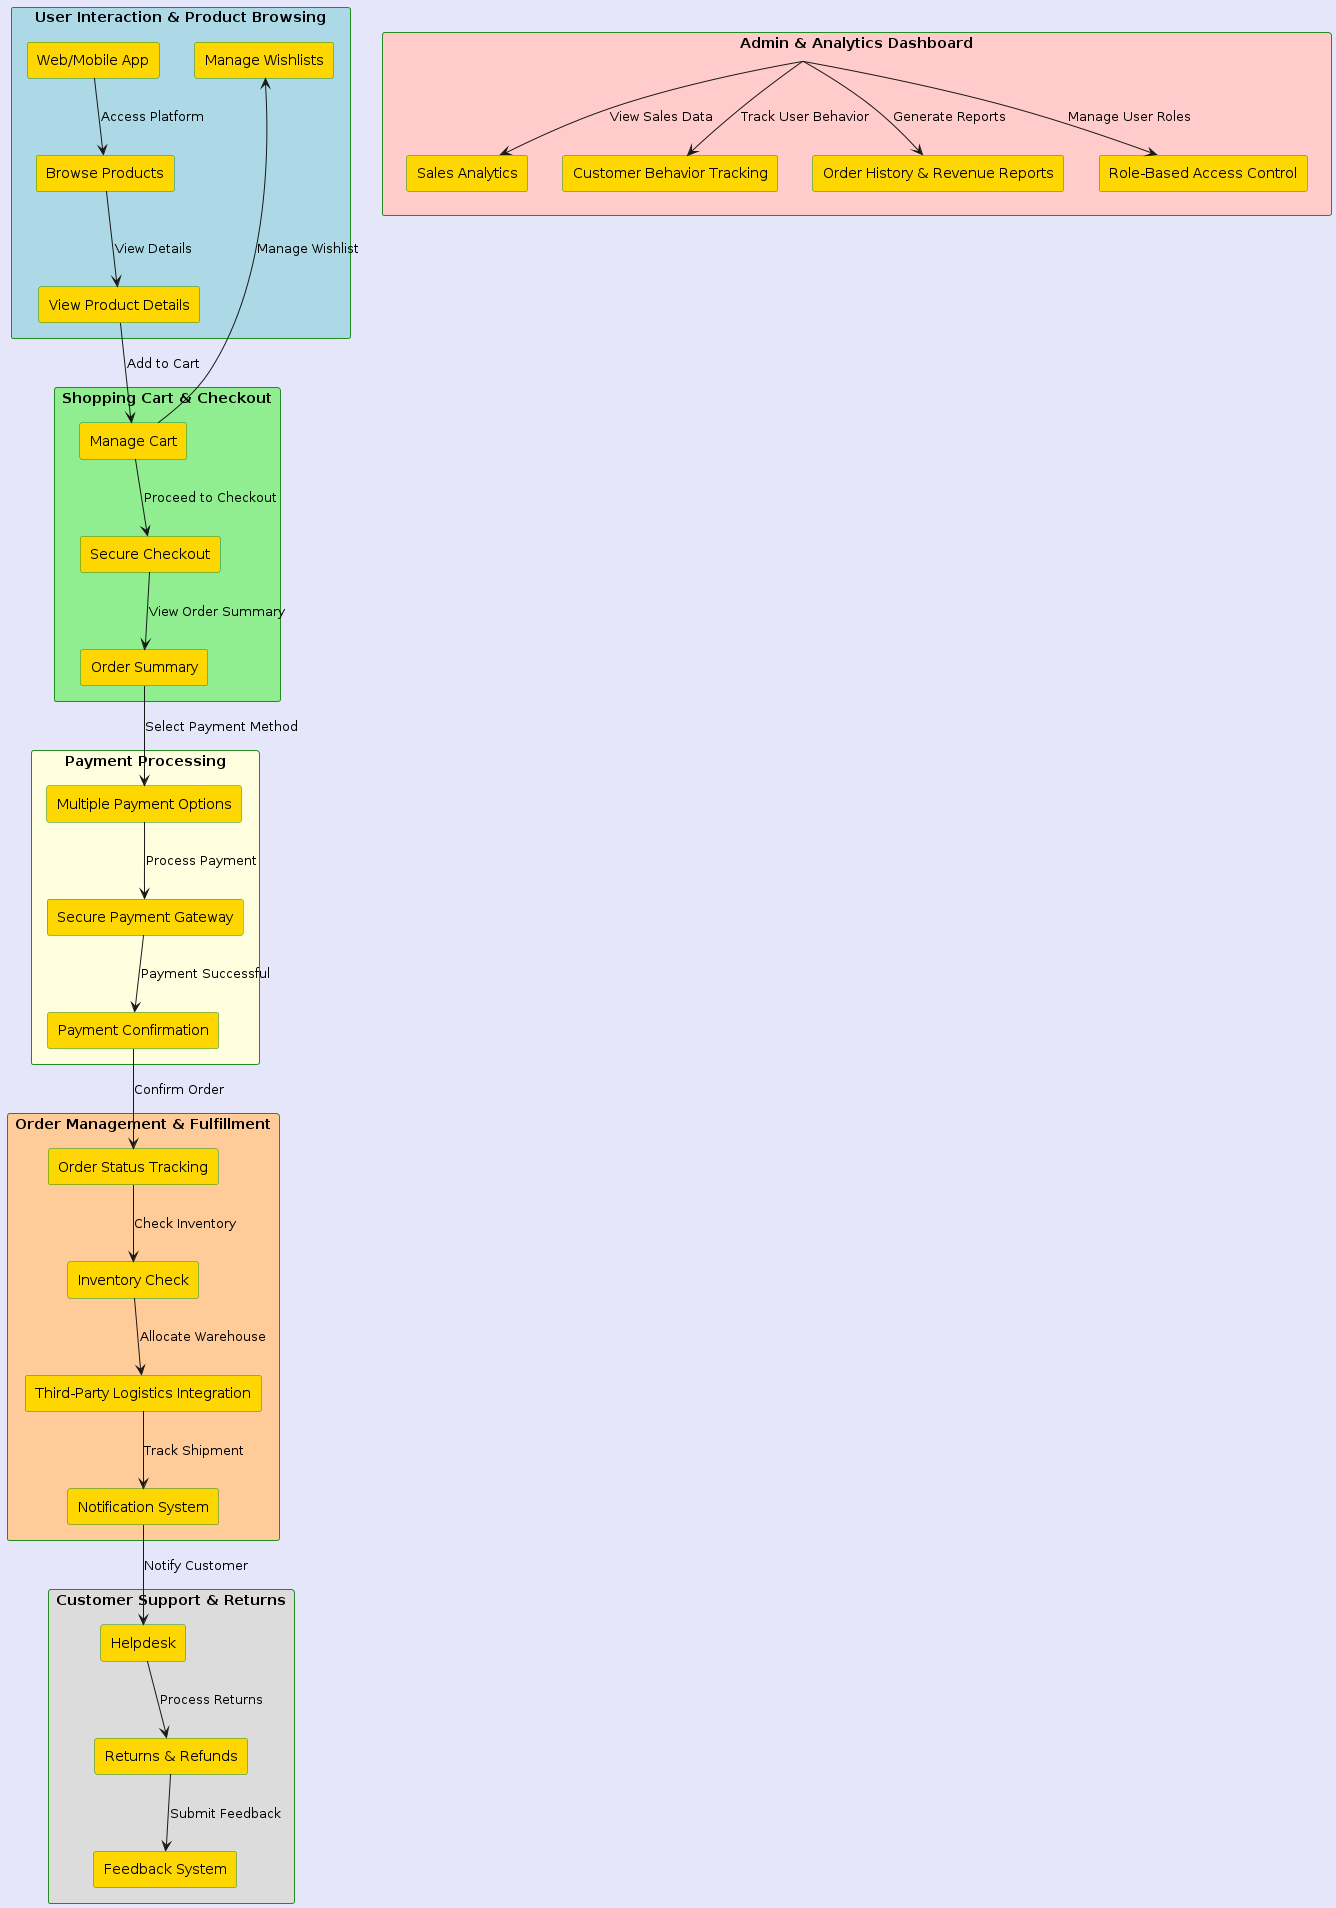

The diagram above was rendered by PlantUML. Its source (embedded in the PNG):
@startuml
skinparam backgroundColor #E6E6FA
skinparam rectangle {
    BackgroundColor #FFD700
    BorderColor #228B22
}

rectangle "User Interaction & Product Browsing" as UI #ADD8E6 {
    rectangle "Web/Mobile App" as App
    rectangle "Browse Products" as Browse
    rectangle "Manage Wishlists" as Wishlist
    rectangle "View Product Details" as Details
}

rectangle "Shopping Cart & Checkout" as Cart #90EE90 {
    rectangle "Manage Cart" as CartMgmt
    rectangle "Secure Checkout" as Checkout
    rectangle "Order Summary" as Summary
}

rectangle "Payment Processing" as Payment #FFFFE0 {
    rectangle "Multiple Payment Options" as PaymentOptions
    rectangle "Secure Payment Gateway" as Gateway
    rectangle "Payment Confirmation" as Confirmation
}

rectangle "Order Management & Fulfillment" as OrderMgmt #FFCC99 {
    rectangle "Order Status Tracking" as StatusTracking
    rectangle "Inventory Check" as Inventory
    rectangle "Third-Party Logistics Integration" as Logistics
    rectangle "Notification System" as Notification
}

rectangle "Customer Support & Returns" as Support #DCDCDC {
    rectangle "Helpdesk" as Helpdesk
    rectangle "Returns & Refunds" as Returns
    rectangle "Feedback System" as Feedback
}

rectangle "Admin & Analytics Dashboard" as Admin #FFCCCB {
    rectangle "Sales Analytics" as Analytics
    rectangle "Customer Behavior Tracking" as Behavior
    rectangle "Order History & Revenue Reports" as Reports
    rectangle "Role-Based Access Control" as AccessControl
}

' Data Flow Arrows
App --> Browse : "Access Platform"
Browse --> Details : "View Details"
Details --> CartMgmt : "Add to Cart"
CartMgmt --> Wishlist : "Manage Wishlist"

CartMgmt --> Checkout : "Proceed to Checkout"
Checkout --> Summary : "View Order Summary"

Summary --> PaymentOptions : "Select Payment Method"
PaymentOptions --> Gateway : "Process Payment"
Gateway --> Confirmation : "Payment Successful"

Confirmation --> StatusTracking : "Confirm Order"
StatusTracking --> Inventory : "Check Inventory"
Inventory --> Logistics : "Allocate Warehouse"
Logistics --> Notification : "Track Shipment"
Notification --> Helpdesk : "Notify Customer"

Helpdesk --> Returns : "Process Returns"
Returns --> Feedback : "Submit Feedback"

Admin --> Analytics : "View Sales Data"
Admin --> Behavior : "Track User Behavior"
Admin --> Reports : "Generate Reports"
Admin --> AccessControl : "Manage User Roles"

@enduml